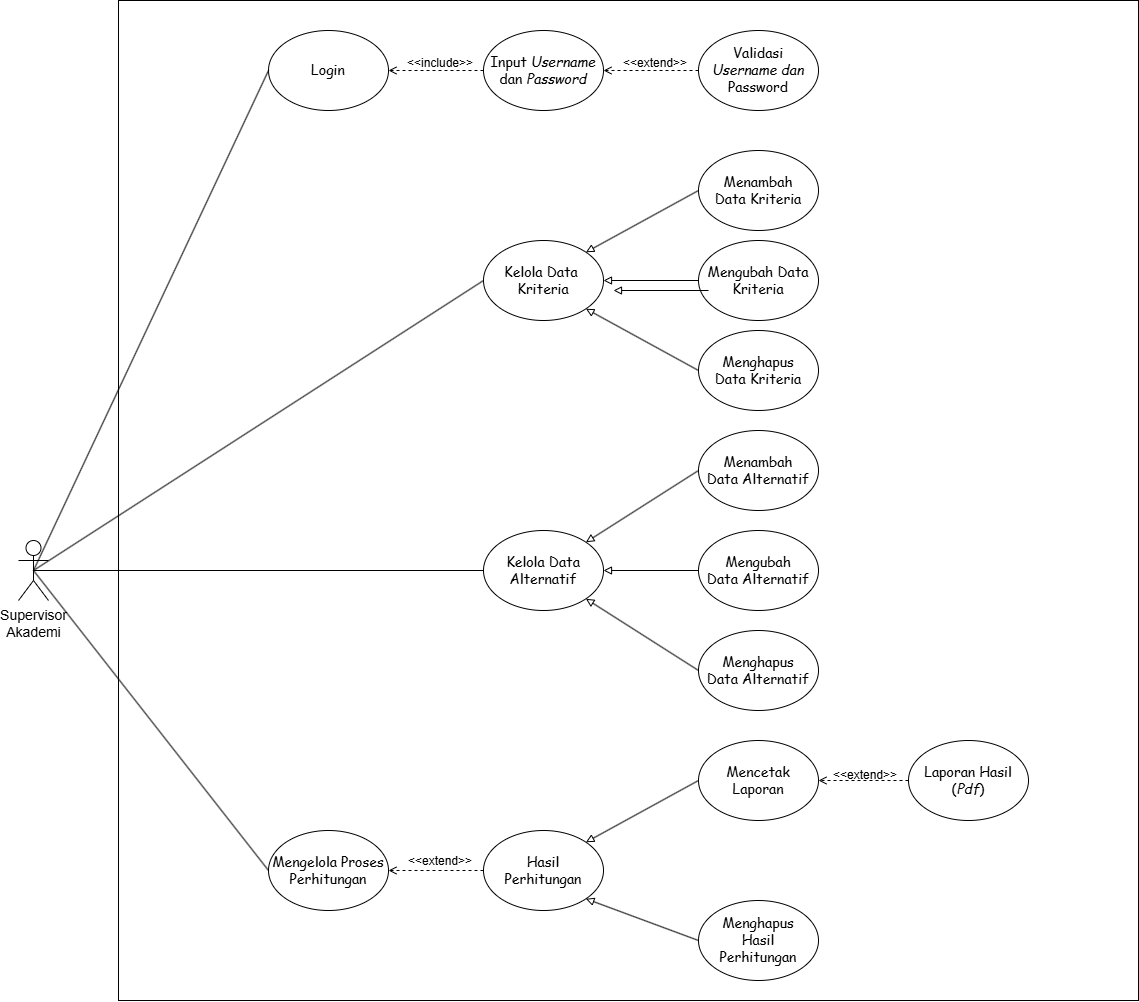

The diagram above was exported from draw.io. Its source (the exported page's mxGraphModel, read from the mxfile embedded in the PNG):
<mxGraphModel dx="1755" dy="298" grid="1" gridSize="10" guides="1" tooltips="1" connect="1" arrows="1" fold="1" page="1" pageScale="1" pageWidth="850" pageHeight="1100" math="0" shadow="0">
  <root>
    <mxCell id="0" />
    <mxCell id="1" parent="0" />
    <mxCell id="2" value="" style="rounded=0;whiteSpace=wrap;html=1;direction=south;flipH=1;flipV=0;fontSize=14;" parent="1" vertex="1">
      <mxGeometry x="-60" y="110" width="1020" height="1000" as="geometry" />
    </mxCell>
    <mxCell id="5" value="&lt;div&gt;Mengubah&lt;/div&gt;&lt;div&gt;Data Alternatif&lt;/div&gt;" style="ellipse;whiteSpace=wrap;html=1;fontFamily=Comic Sans MS;flipH=1;flipV=0;direction=east;fontSize=14;" parent="1" vertex="1">
      <mxGeometry x="520" y="640" width="120" height="80" as="geometry" />
    </mxCell>
    <mxCell id="7" value="&lt;div&gt;Kelola Data&amp;nbsp;&lt;/div&gt;&lt;div&gt;Kriteria&lt;/div&gt;" style="ellipse;whiteSpace=wrap;html=1;fontFamily=Comic Sans MS;flipH=1;flipV=0;direction=east;fontSize=14;" parent="1" vertex="1">
      <mxGeometry x="305" y="350" width="120" height="80" as="geometry" />
    </mxCell>
    <mxCell id="8" value="&lt;div&gt;Menambah&lt;/div&gt;&lt;div&gt;Data Kriteria&lt;/div&gt;" style="ellipse;whiteSpace=wrap;html=1;fontFamily=Comic Sans MS;flipH=1;flipV=0;direction=east;fontSize=14;" parent="1" vertex="1">
      <mxGeometry x="520" y="260" width="120" height="80" as="geometry" />
    </mxCell>
    <mxCell id="9" value="&lt;div&gt;Menghapus&lt;/div&gt;&lt;div&gt;Data Kriteria&lt;/div&gt;" style="ellipse;whiteSpace=wrap;html=1;fontFamily=Comic Sans MS;flipH=1;flipV=0;direction=east;fontSize=14;" parent="1" vertex="1">
      <mxGeometry x="520" y="440" width="120" height="80" as="geometry" />
    </mxCell>
    <mxCell id="10" value="&lt;div&gt;Mengubah Data&lt;/div&gt;&lt;div&gt;Kriteria&lt;/div&gt;" style="ellipse;whiteSpace=wrap;html=1;fontFamily=Comic Sans MS;flipH=1;flipV=0;direction=east;fontSize=14;" parent="1" vertex="1">
      <mxGeometry x="520" y="350" width="120" height="80" as="geometry" />
    </mxCell>
    <mxCell id="16" value="Supervisor&lt;br&gt;Akademi" style="shape=umlActor;verticalLabelPosition=bottom;verticalAlign=top;html=1;outlineConnect=0;flipH=1;flipV=0;fontSize=14;" parent="1" vertex="1">
      <mxGeometry x="-160" y="650" width="30" height="60" as="geometry" />
    </mxCell>
    <mxCell id="22" value="&amp;lt;&amp;lt;include&amp;gt;&amp;gt;" style="html=1;verticalAlign=bottom;endArrow=open;dashed=1;endSize=8;curved=0;rounded=0;exitX=0.5;exitY=1;exitDx=0;exitDy=0;entryX=0.5;entryY=0;entryDx=0;entryDy=0;" parent="1" target="4" edge="1">
      <mxGeometry relative="1" as="geometry">
        <mxPoint x="580" y="590" as="sourcePoint" />
        <mxPoint x="611.4285714285716" y="700" as="targetPoint" />
      </mxGeometry>
    </mxCell>
    <mxCell id="29" value="Login" style="ellipse;whiteSpace=wrap;html=1;fontFamily=Comic Sans MS;flipH=1;flipV=0;direction=east;fontSize=14;" vertex="1" parent="1">
      <mxGeometry x="90" y="140" width="120" height="80" as="geometry" />
    </mxCell>
    <mxCell id="33" value="&lt;div&gt;Menambah&lt;/div&gt;&lt;div&gt;Data Alternatif&lt;/div&gt;" style="ellipse;whiteSpace=wrap;html=1;fontFamily=Comic Sans MS;flipH=1;flipV=0;direction=east;fontSize=14;" vertex="1" parent="1">
      <mxGeometry x="520" y="540" width="120" height="80" as="geometry" />
    </mxCell>
    <mxCell id="34" value="&lt;div&gt;Menghapus&lt;/div&gt;&lt;div&gt;Data Alternatif&lt;/div&gt;" style="ellipse;whiteSpace=wrap;html=1;fontFamily=Comic Sans MS;flipH=1;flipV=0;direction=east;fontSize=14;" vertex="1" parent="1">
      <mxGeometry x="520" y="740" width="120" height="80" as="geometry" />
    </mxCell>
    <mxCell id="35" value="Kelola Data Alternatif" style="ellipse;whiteSpace=wrap;html=1;fontFamily=Comic Sans MS;flipH=1;flipV=0;direction=east;fontSize=14;" vertex="1" parent="1">
      <mxGeometry x="305" y="640" width="120" height="80" as="geometry" />
    </mxCell>
    <mxCell id="36" value="&lt;div&gt;Input &lt;i&gt;Username &lt;/i&gt;dan &lt;i&gt;Password&lt;/i&gt;&lt;/div&gt;" style="ellipse;whiteSpace=wrap;html=1;fontFamily=Comic Sans MS;flipH=1;flipV=0;direction=east;fontSize=14;" vertex="1" parent="1">
      <mxGeometry x="305" y="140" width="120" height="80" as="geometry" />
    </mxCell>
    <mxCell id="37" value="&lt;div&gt;Validasi &lt;i&gt;Username dan &lt;/i&gt;Password&lt;/div&gt;" style="ellipse;whiteSpace=wrap;html=1;fontFamily=Comic Sans MS;flipH=1;flipV=0;direction=east;fontSize=14;" vertex="1" parent="1">
      <mxGeometry x="520" y="140" width="120" height="80" as="geometry" />
    </mxCell>
    <mxCell id="38" value="Hasil&lt;br&gt;Perhitungan" style="ellipse;whiteSpace=wrap;html=1;fontFamily=Comic Sans MS;flipH=1;flipV=0;direction=east;fontSize=14;" vertex="1" parent="1">
      <mxGeometry x="305" y="940" width="120" height="80" as="geometry" />
    </mxCell>
    <mxCell id="39" value="Mencetak Laporan" style="ellipse;whiteSpace=wrap;html=1;fontFamily=Comic Sans MS;flipH=1;flipV=0;direction=east;fontSize=14;" vertex="1" parent="1">
      <mxGeometry x="520" y="850" width="120" height="80" as="geometry" />
    </mxCell>
    <mxCell id="40" value="&lt;div&gt;Menghapus&lt;/div&gt;&lt;div&gt;Hasil&lt;br&gt;Perhitungan&lt;/div&gt;" style="ellipse;whiteSpace=wrap;html=1;fontFamily=Comic Sans MS;flipH=1;flipV=0;direction=east;fontSize=14;" vertex="1" parent="1">
      <mxGeometry x="520" y="1010" width="120" height="80" as="geometry" />
    </mxCell>
    <mxCell id="41" value="Mengelola Proses Perhitungan" style="ellipse;whiteSpace=wrap;html=1;fontFamily=Comic Sans MS;flipH=1;flipV=0;direction=east;fontSize=14;" vertex="1" parent="1">
      <mxGeometry x="90" y="940" width="120" height="80" as="geometry" />
    </mxCell>
    <mxCell id="42" value="Laporan Hasil (&lt;i&gt;Pdf&lt;/i&gt;)" style="ellipse;whiteSpace=wrap;html=1;fontFamily=Comic Sans MS;flipH=1;flipV=0;direction=east;fontSize=14;" vertex="1" parent="1">
      <mxGeometry x="730" y="850" width="120" height="80" as="geometry" />
    </mxCell>
    <mxCell id="43" value="" style="endArrow=none;html=1;exitX=0.5;exitY=0.5;exitDx=0;exitDy=0;exitPerimeter=0;entryX=0;entryY=0.5;entryDx=0;entryDy=0;" edge="1" parent="1" source="16" target="29">
      <mxGeometry width="50" height="50" relative="1" as="geometry">
        <mxPoint x="1040" y="680" as="sourcePoint" />
        <mxPoint x="1090" y="630" as="targetPoint" />
      </mxGeometry>
    </mxCell>
    <mxCell id="44" value="" style="endArrow=none;html=1;exitX=0.5;exitY=0.5;exitDx=0;exitDy=0;exitPerimeter=0;entryX=0;entryY=0.5;entryDx=0;entryDy=0;" edge="1" parent="1" source="16" target="7">
      <mxGeometry width="50" height="50" relative="1" as="geometry">
        <mxPoint x="-135" y="690" as="sourcePoint" />
        <mxPoint x="100" y="190" as="targetPoint" />
      </mxGeometry>
    </mxCell>
    <mxCell id="45" value="" style="endArrow=none;html=1;exitX=0.5;exitY=0.5;exitDx=0;exitDy=0;exitPerimeter=0;entryX=0;entryY=0.5;entryDx=0;entryDy=0;" edge="1" parent="1" source="16" target="35">
      <mxGeometry width="50" height="50" relative="1" as="geometry">
        <mxPoint x="-135" y="690" as="sourcePoint" />
        <mxPoint x="315" y="400" as="targetPoint" />
      </mxGeometry>
    </mxCell>
    <mxCell id="46" value="" style="endArrow=none;html=1;exitX=0.5;exitY=0.5;exitDx=0;exitDy=0;exitPerimeter=0;entryX=0;entryY=0.5;entryDx=0;entryDy=0;" edge="1" parent="1" source="16" target="41">
      <mxGeometry width="50" height="50" relative="1" as="geometry">
        <mxPoint x="-135" y="690" as="sourcePoint" />
        <mxPoint x="315" y="690" as="targetPoint" />
      </mxGeometry>
    </mxCell>
    <mxCell id="48" value="" style="endArrow=open;html=1;entryX=1;entryY=0.5;entryDx=0;entryDy=0;exitX=0;exitY=0.5;exitDx=0;exitDy=0;dashed=1;endFill=0;" edge="1" parent="1" source="36" target="29">
      <mxGeometry width="50" height="50" relative="1" as="geometry">
        <mxPoint x="20" y="250" as="sourcePoint" />
        <mxPoint x="70" y="200" as="targetPoint" />
      </mxGeometry>
    </mxCell>
    <mxCell id="49" value="&amp;lt;&amp;lt;include&amp;gt;&amp;gt;" style="text;html=1;align=center;verticalAlign=middle;whiteSpace=wrap;rounded=0;" vertex="1" parent="1">
      <mxGeometry x="227" y="158" width="70" height="30" as="geometry" />
    </mxCell>
    <mxCell id="52" value="" style="endArrow=open;html=1;entryX=1;entryY=0.5;entryDx=0;entryDy=0;exitX=0;exitY=0.5;exitDx=0;exitDy=0;dashed=1;endFill=0;" edge="1" parent="1" source="37" target="36">
      <mxGeometry width="50" height="50" relative="1" as="geometry">
        <mxPoint x="520" y="162" as="sourcePoint" />
        <mxPoint x="425" y="162" as="targetPoint" />
      </mxGeometry>
    </mxCell>
    <mxCell id="53" value="&amp;lt;&amp;lt;extend&amp;gt;&amp;gt;" style="text;html=1;align=center;verticalAlign=middle;whiteSpace=wrap;rounded=0;" vertex="1" parent="1">
      <mxGeometry x="442" y="158" width="70" height="30" as="geometry" />
    </mxCell>
    <mxCell id="54" value="" style="endArrow=block;html=1;exitX=0;exitY=0.5;exitDx=0;exitDy=0;entryX=1;entryY=0;entryDx=0;entryDy=0;endFill=0;" edge="1" parent="1" source="8" target="7">
      <mxGeometry width="50" height="50" relative="1" as="geometry">
        <mxPoint x="-40" y="510" as="sourcePoint" />
        <mxPoint x="10" y="460" as="targetPoint" />
      </mxGeometry>
    </mxCell>
    <mxCell id="55" value="" style="endArrow=block;html=1;exitX=0;exitY=0.5;exitDx=0;exitDy=0;entryX=1;entryY=0.5;entryDx=0;entryDy=0;endFill=0;" edge="1" parent="1" source="10" target="7">
      <mxGeometry width="50" height="50" relative="1" as="geometry">
        <mxPoint x="530" y="310" as="sourcePoint" />
        <mxPoint x="417" y="372" as="targetPoint" />
      </mxGeometry>
    </mxCell>
    <mxCell id="56" value="" style="endArrow=block;html=1;exitX=0;exitY=0.5;exitDx=0;exitDy=0;entryX=1;entryY=1;entryDx=0;entryDy=0;endFill=0;" edge="1" parent="1" source="9" target="7">
      <mxGeometry width="50" height="50" relative="1" as="geometry">
        <mxPoint x="540" y="320" as="sourcePoint" />
        <mxPoint x="427" y="382" as="targetPoint" />
      </mxGeometry>
    </mxCell>
    <mxCell id="57" value="" style="endArrow=block;html=1;exitX=0;exitY=0.5;exitDx=0;exitDy=0;entryX=1;entryY=0;entryDx=0;entryDy=0;endFill=0;" edge="1" parent="1" source="33" target="35">
      <mxGeometry width="50" height="50" relative="1" as="geometry">
        <mxPoint x="530" y="310" as="sourcePoint" />
        <mxPoint x="417" y="372" as="targetPoint" />
      </mxGeometry>
    </mxCell>
    <mxCell id="58" value="" style="endArrow=block;html=1;exitX=0;exitY=0.5;exitDx=0;exitDy=0;entryX=1;entryY=0.5;entryDx=0;entryDy=0;endFill=0;" edge="1" parent="1">
      <mxGeometry width="50" height="50" relative="1" as="geometry">
        <mxPoint x="530" y="400" as="sourcePoint" />
        <mxPoint x="435" y="400" as="targetPoint" />
      </mxGeometry>
    </mxCell>
    <mxCell id="60" value="" style="endArrow=block;html=1;exitX=0;exitY=0.5;exitDx=0;exitDy=0;entryX=1;entryY=0.5;entryDx=0;entryDy=0;endFill=0;" edge="1" parent="1" source="5" target="35">
      <mxGeometry width="50" height="50" relative="1" as="geometry">
        <mxPoint x="530" y="590" as="sourcePoint" />
        <mxPoint x="417" y="662" as="targetPoint" />
      </mxGeometry>
    </mxCell>
    <mxCell id="61" value="" style="endArrow=block;html=1;exitX=0;exitY=0.5;exitDx=0;exitDy=0;entryX=1;entryY=1;entryDx=0;entryDy=0;endFill=0;" edge="1" parent="1" source="34" target="35">
      <mxGeometry width="50" height="50" relative="1" as="geometry">
        <mxPoint x="540" y="600" as="sourcePoint" />
        <mxPoint x="427" y="672" as="targetPoint" />
      </mxGeometry>
    </mxCell>
    <mxCell id="62" value="" style="endArrow=open;html=1;entryX=1;entryY=0.5;entryDx=0;entryDy=0;exitX=0;exitY=0.5;exitDx=0;exitDy=0;dashed=1;endFill=0;" edge="1" parent="1" source="38" target="41">
      <mxGeometry width="50" height="50" relative="1" as="geometry">
        <mxPoint x="309.5" y="942" as="sourcePoint" />
        <mxPoint x="214.5" y="942" as="targetPoint" />
      </mxGeometry>
    </mxCell>
    <mxCell id="63" value="&amp;lt;&amp;lt;extend&amp;gt;&amp;gt;" style="text;html=1;align=center;verticalAlign=middle;whiteSpace=wrap;rounded=0;" vertex="1" parent="1">
      <mxGeometry x="227" y="956" width="70" height="30" as="geometry" />
    </mxCell>
    <mxCell id="64" value="" style="endArrow=block;html=1;exitX=0;exitY=0.5;exitDx=0;exitDy=0;entryX=1;entryY=0;entryDx=0;entryDy=0;endFill=0;" edge="1" parent="1" source="39" target="38">
      <mxGeometry width="50" height="50" relative="1" as="geometry">
        <mxPoint x="530" y="790" as="sourcePoint" />
        <mxPoint x="417" y="718" as="targetPoint" />
      </mxGeometry>
    </mxCell>
    <mxCell id="65" value="" style="endArrow=block;html=1;exitX=0;exitY=0.5;exitDx=0;exitDy=0;entryX=1;entryY=1;entryDx=0;entryDy=0;endFill=0;" edge="1" parent="1" source="40" target="38">
      <mxGeometry width="50" height="50" relative="1" as="geometry">
        <mxPoint x="530" y="900" as="sourcePoint" />
        <mxPoint x="435" y="990" as="targetPoint" />
      </mxGeometry>
    </mxCell>
    <mxCell id="66" value="" style="endArrow=open;html=1;entryX=1;entryY=0.5;entryDx=0;entryDy=0;exitX=0;exitY=0.5;exitDx=0;exitDy=0;dashed=1;endFill=0;" edge="1" parent="1" source="42" target="39">
      <mxGeometry width="50" height="50" relative="1" as="geometry">
        <mxPoint x="730" y="844" as="sourcePoint" />
        <mxPoint x="635" y="844" as="targetPoint" />
      </mxGeometry>
    </mxCell>
    <mxCell id="67" value="&amp;lt;&amp;lt;extend&amp;gt;&amp;gt;" style="text;html=1;align=center;verticalAlign=middle;whiteSpace=wrap;rounded=0;" vertex="1" parent="1">
      <mxGeometry x="652" y="870" width="70" height="30" as="geometry" />
    </mxCell>
  </root>
</mxGraphModel>